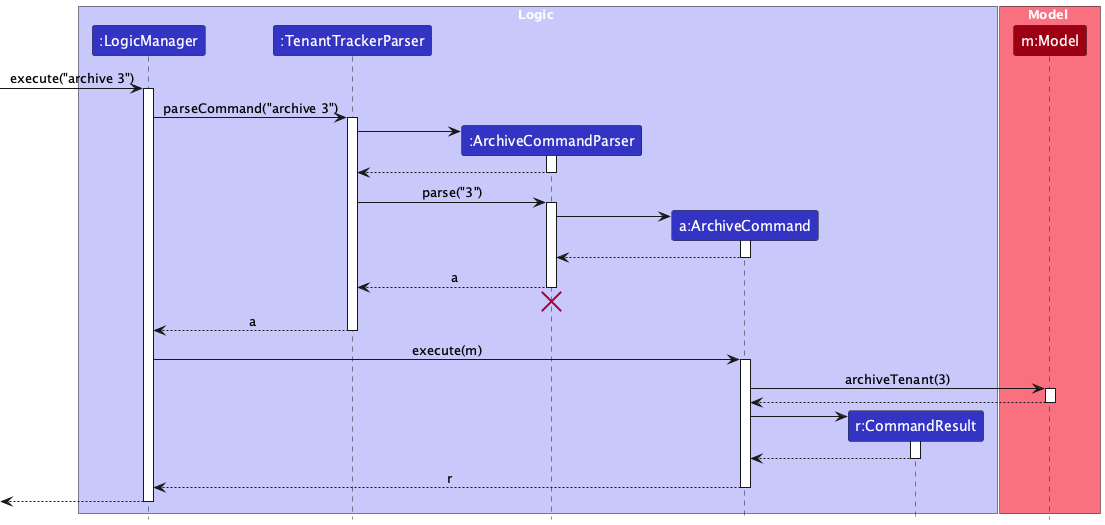

The diagram above was rendered by PlantUML. Its source (embedded in the PNG):
@startuml
!include style.puml
skinparam ArrowFontStyle plain

box Logic LOGIC_COLOR_T1
participant ":LogicManager" as LogicManager LOGIC_COLOR
participant ":TenantTrackerParser" as TenantTrackerParser LOGIC_COLOR
participant ":ArchiveCommandParser" as ArchiveCommandParser LOGIC_COLOR
participant "a:ArchiveCommand" as ArchiveCommand LOGIC_COLOR
participant "r:CommandResult" as CommandResult LOGIC_COLOR
end box

box Model MODEL_COLOR_T1
participant "m:Model" as Model MODEL_COLOR
end box

[-> LogicManager : execute("archive 3")
activate LogicManager

LogicManager -> TenantTrackerParser : parseCommand("archive 3")
activate TenantTrackerParser

create ArchiveCommandParser
TenantTrackerParser -> ArchiveCommandParser
activate ArchiveCommandParser

ArchiveCommandParser --> TenantTrackerParser
deactivate ArchiveCommandParser

TenantTrackerParser -> ArchiveCommandParser : parse("3")
activate ArchiveCommandParser

create ArchiveCommand
ArchiveCommandParser -> ArchiveCommand
activate ArchiveCommand

ArchiveCommand --> ArchiveCommandParser :
deactivate ArchiveCommand

ArchiveCommandParser --> TenantTrackerParser : a
deactivate ArchiveCommandParser
'Hidden arrow to position the destroy marker below the end of the activation bar.
ArchiveCommandParser -[hidden]-> TenantTrackerParser
destroy ArchiveCommandParser

TenantTrackerParser --> LogicManager : a
deactivate TenantTrackerParser

LogicManager -> ArchiveCommand : execute(m)
activate ArchiveCommand

ArchiveCommand -> Model : archiveTenant(3)
activate Model

Model --> ArchiveCommand
deactivate Model

create CommandResult
ArchiveCommand -> CommandResult
activate CommandResult

CommandResult --> ArchiveCommand
deactivate CommandResult

ArchiveCommand --> LogicManager : r
deactivate ArchiveCommand

[<--LogicManager
deactivate LogicManager
@enduml